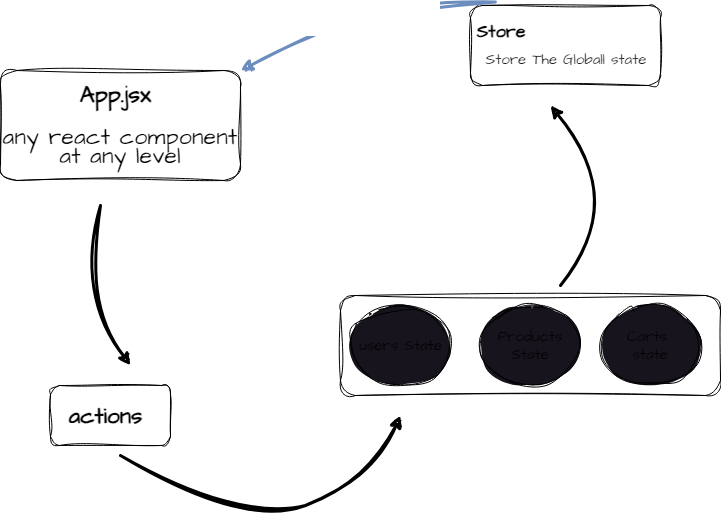

The diagram above was exported from draw.io. Its source (the exported page's mxGraphModel, read from the mxfile embedded in the PNG):
<mxGraphModel dx="662" dy="1597" grid="1" gridSize="10" guides="1" tooltips="1" connect="1" arrows="1" fold="1" page="1" pageScale="1" pageWidth="850" pageHeight="1100" math="0" shadow="0">
  <root>
    <mxCell id="0" />
    <mxCell id="1" parent="0" />
    <mxCell id="2" value="&lt;h2 style=&quot;text-align: center; line-height: 50%;&quot;&gt;&lt;font color=&quot;#000000&quot;&gt;Store&amp;nbsp; &amp;nbsp; &amp;nbsp; &amp;nbsp; &amp;nbsp; &amp;nbsp; &amp;nbsp; &amp;nbsp; &amp;nbsp;&lt;/font&gt;&amp;nbsp; &amp;nbsp; &amp;nbsp; &amp;nbsp; &amp;nbsp; &amp;nbsp; &amp;nbsp; &amp;nbsp; &amp;nbsp;&lt;/h2&gt;&lt;div style=&quot;text-align: center; line-height: 0%;&quot;&gt;&lt;span style=&quot;color: rgb(23, 22, 22); background-color: initial;&quot;&gt;&lt;font style=&quot;font-size: 15px;&quot;&gt;Store The Globall state&lt;/font&gt;&lt;/span&gt;&lt;br&gt;&lt;/div&gt;" style="whiteSpace=wrap;html=1;fillColor=#FFFFFF;gradientColor=none;rounded=1;glass=0;shadow=0;align=left;verticalAlign=top;labelPosition=center;verticalLabelPosition=middle;fontFamily=Architects Daughter;fontSource=https%3A%2F%2Ffonts.googleapis.com%2Fcss%3Ffamily%3DArchitects%2BDaughter;sketch=1;curveFitting=1;jiggle=2;" vertex="1" parent="1">
      <mxGeometry x="470" y="-670" width="190" height="80" as="geometry" />
    </mxCell>
    <mxCell id="3" value="&lt;h3 style=&quot;line-height: 80%;&quot;&gt;App.jsx&amp;nbsp;&lt;/h3&gt;&lt;h3 style=&quot;line-height: 80%;&quot;&gt;&lt;span style=&quot;font-weight: normal;&quot;&gt;any react component at any level&lt;/span&gt;&lt;/h3&gt;" style="whiteSpace=wrap;html=1;hachureGap=4;fontFamily=Architects Daughter;fontSource=https%3A%2F%2Ffonts.googleapis.com%2Fcss%3Ffamily%3DArchitects%2BDaughter;fontSize=20;rounded=1;fillColor=#FFFFFF;fontColor=#000000;align=center;sketch=1;curveFitting=1;jiggle=2;" vertex="1" parent="1">
      <mxGeometry y="-605" width="240" height="110" as="geometry" />
    </mxCell>
    <mxCell id="4" value="&lt;font color=&quot;#ffffff&quot;&gt;useSelector() hook&amp;nbsp;&lt;br&gt;read only / not mutable&lt;br&gt;&lt;/font&gt;" style="edgeStyle=none;orthogonalLoop=1;jettySize=auto;html=1;hachureGap=4;fontFamily=Helvetica;fontSize=15;fontColor=#000000;fillColor=#dae8fc;strokeColor=#6c8ebf;strokeWidth=3;curved=1;entryX=1;entryY=0;entryDx=0;entryDy=0;exitX=0.131;exitY=-0.045;exitDx=0;exitDy=0;exitPerimeter=0;sketch=1;curveFitting=1;jiggle=2;" edge="1" parent="1" source="2" target="3">
      <mxGeometry width="80" relative="1" as="geometry">
        <mxPoint x="460" y="-660" as="sourcePoint" />
        <mxPoint x="280" y="-610" as="targetPoint" />
        <Array as="points">
          <mxPoint x="400" y="-670" />
          <mxPoint x="340" y="-650" />
          <mxPoint x="310" y="-640" />
        </Array>
      </mxGeometry>
    </mxCell>
    <mxCell id="6" value="" style="edgeStyle=none;orthogonalLoop=1;jettySize=auto;html=1;hachureGap=4;strokeWidth=3;fontFamily=Helvetica;fontSize=15;fontColor=#FFFFFF;curved=1;sketch=1;curveFitting=1;jiggle=2;" edge="1" parent="1">
      <mxGeometry width="80" relative="1" as="geometry">
        <mxPoint x="100" y="-470" as="sourcePoint" />
        <mxPoint x="130" y="-310" as="targetPoint" />
        <Array as="points">
          <mxPoint x="80" y="-380" />
        </Array>
      </mxGeometry>
    </mxCell>
    <mxCell id="7" value="&lt;h2&gt;&lt;font data-font-src=&quot;https://fonts.googleapis.com/css?family=Architects+Daughter&quot; face=&quot;Architects Daughter&quot;&gt;actions&amp;nbsp;&lt;/font&gt;&lt;/h2&gt;" style="whiteSpace=wrap;html=1;rounded=1;hachureGap=4;fontFamily=Helvetica;fontSize=15;fontColor=#030303;fillColor=#FFFFFF;sketch=1;curveFitting=1;jiggle=2;" vertex="1" parent="1">
      <mxGeometry x="50" y="-290" width="120" height="60" as="geometry" />
    </mxCell>
    <mxCell id="8" value="&lt;h2&gt;re&lt;/h2&gt;" style="whiteSpace=wrap;html=1;rounded=1;hachureGap=4;fontFamily=Architects Daughter;fontSource=https%3A%2F%2Ffonts.googleapis.com%2Fcss%3Ffamily%3DArchitects%2BDaughter;fontSize=15;fontColor=#030303;fillColor=#FFFFFF;sketch=1;curveFitting=1;jiggle=2;" vertex="1" parent="1">
      <mxGeometry x="340" y="-380" width="380" height="100" as="geometry" />
    </mxCell>
    <mxCell id="9" value="users State" style="ellipse;rounded=1;hachureGap=4;fontFamily=Architects Daughter;fontSource=https%3A%2F%2Ffonts.googleapis.com%2Fcss%3Ffamily%3DArchitects%2BDaughter;fontSize=15;labelBackgroundColor=none;labelBorderColor=none;fillColor=#18141D;fillStyle=auto;html=1;sketch=1;curveFitting=1;jiggle=2;" vertex="1" parent="1">
      <mxGeometry x="350" y="-370" width="100" height="80" as="geometry" />
    </mxCell>
    <mxCell id="10" value="Products&lt;br&gt;State&lt;br&gt;" style="ellipse;whiteSpace=wrap;html=1;rounded=1;hachureGap=4;fontFamily=Architects Daughter;fontSource=https%3A%2F%2Ffonts.googleapis.com%2Fcss%3Ffamily%3DArchitects%2BDaughter;fontSize=15;labelBackgroundColor=none;labelBorderColor=none;fillColor=#18141D;fillStyle=auto;sketch=1;curveFitting=1;jiggle=2;" vertex="1" parent="1">
      <mxGeometry x="480" y="-370" width="100" height="80" as="geometry" />
    </mxCell>
    <mxCell id="11" value="Carts&amp;nbsp;&lt;br&gt;state" style="ellipse;whiteSpace=wrap;html=1;rounded=1;hachureGap=4;fontFamily=Architects Daughter;fontSource=https%3A%2F%2Ffonts.googleapis.com%2Fcss%3Ffamily%3DArchitects%2BDaughter;fontSize=15;labelBackgroundColor=none;labelBorderColor=none;fillColor=#18141D;fillStyle=auto;sketch=1;curveFitting=1;jiggle=2;" vertex="1" parent="1">
      <mxGeometry x="600" y="-370" width="100" height="80" as="geometry" />
    </mxCell>
    <mxCell id="12" value="" style="edgeStyle=none;orthogonalLoop=1;jettySize=auto;html=1;hachureGap=4;strokeWidth=3;fontFamily=Architects Daughter;fontSource=https%3A%2F%2Ffonts.googleapis.com%2Fcss%3Ffamily%3DArchitects%2BDaughter;fontSize=15;fontColor=#030303;curved=1;sketch=1;curveFitting=1;jiggle=2;" edge="1" parent="1">
      <mxGeometry width="80" relative="1" as="geometry">
        <mxPoint x="120" y="-220" as="sourcePoint" />
        <mxPoint x="400" y="-260" as="targetPoint" />
        <Array as="points">
          <mxPoint x="240" y="-150" />
          <mxPoint x="370" y="-190" />
        </Array>
      </mxGeometry>
    </mxCell>
    <mxCell id="13" value="" style="edgeStyle=none;orthogonalLoop=1;jettySize=auto;html=1;hachureGap=4;strokeWidth=3;fontFamily=Architects Daughter;fontSource=https%3A%2F%2Ffonts.googleapis.com%2Fcss%3Ffamily%3DArchitects%2BDaughter;fontSize=15;fontColor=#030303;curved=1;sketch=1;curveFitting=1;jiggle=2;" edge="1" parent="1">
      <mxGeometry width="80" relative="1" as="geometry">
        <mxPoint x="560" y="-390" as="sourcePoint" />
        <mxPoint x="550" y="-570" as="targetPoint" />
        <Array as="points">
          <mxPoint x="630" y="-470" />
        </Array>
      </mxGeometry>
    </mxCell>
    <mxCell id="14" value="&lt;h3&gt;&lt;font size=&quot;1&quot; color=&quot;#ffffff&quot;&gt;&lt;b style=&quot;font-size: 20px;&quot;&gt;&amp;nbsp; &amp;nbsp; &amp;nbsp; reducers&lt;/b&gt;&lt;/font&gt;&lt;/h3&gt;" style="text;html=1;align=center;verticalAlign=middle;resizable=0;points=[];autosize=1;strokeColor=none;fillColor=none;fontSize=15;fontFamily=Architects Daughter;fontColor=#030303;hachureGap=4;fontSource=https%3A%2F%2Ffonts.googleapis.com%2Fcss%3Ffamily%3DArchitects%2BDaughter;sketch=1;curveFitting=1;jiggle=2;" vertex="1" parent="1">
      <mxGeometry x="290" y="-430" width="160" height="70" as="geometry" />
    </mxCell>
  </root>
</mxGraphModel>